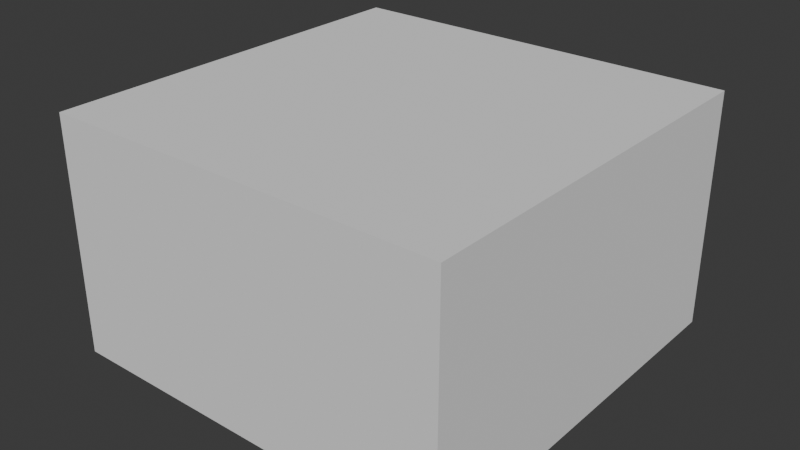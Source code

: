 # Source: triceratops.blend  (saved by Blender 4.3.34; exported with 4.5.12 LTS)
import bpy
from mathutils import Matrix  # noqa: F401  (used for matrix-valued properties, if any)

bpy.ops.wm.read_factory_settings(use_empty=True)
scene = bpy.context.scene
scene.name = 'Scene'

# ---- collections
col_triceratops = bpy.data.collections.new('triceratops'); scene.collection.children.link(col_triceratops)
col_triceratops_001 = bpy.data.collections.new('triceratops.001'); col_triceratops.children.link(col_triceratops_001)

# ---- images (referenced by path relative to the original .blend; pixels are not part of the script)
import os
ASSET_DIR = os.environ.get("B2B_ASSET_DIR", "")  # directory of the original .blend (textures are referenced by path, not embedded)
HERE = os.path.dirname(os.path.abspath(__file__))  # packed textures are extracted next to this script under _unpacked/

def load_image(name, relpath, width, height, colorspace="sRGB"):
    """Load a texture the original file referenced (path relative to the .blend, or extracted next to this script)."""
    p = next((c for c in (os.path.join(HERE, relpath), os.path.join(ASSET_DIR, relpath)) if relpath and os.path.exists(c)), "")
    if p:
        img = bpy.data.images.load(p, check_existing=True)
        img.name = name
    else:  # same state as the original file: an image datablock whose file is absent (Cycles renders it pink)
        img = bpy.data.images.new(name, width, height)
        img.source = "FILE"
        img.filepath = "//" + (relpath or name)
    img.colorspace_settings.name = colorspace
    return img
img_default_m_png = load_image('default_m.png', '', 1024, 1024, 'sRGB')
img_default_n_png = load_image('default_n.png', '', 1024, 1024, 'sRGB')
img_triceratops_d = load_image('triceratops_d', 'triceratops_d.png', 1024, 1024, 'sRGB')

# ---- materials (node trees are filled in below, after node groups)
mat_triceratops = bpy.data.materials.new('triceratops')
mat_triceratops.use_transparent_shadow = False
mat_triceratops.preview_render_type = 'FLAT'

# ---- material node trees
mat_triceratops.use_nodes = True; mat_triceratops.node_tree.nodes.clear()
_N = mat_triceratops.node_tree.nodes; _L = mat_triceratops.node_tree.links
n0 = _N.new('ShaderNodeSeparateXYZ'); n0.name = 'Separate XYZ'; n0.location = (-214, -143)
n1 = _N.new('ShaderNodeOutputMaterial'); n1.name = 'Material Output'; n1.location = (408, 311)
n2 = _N.new('ShaderNodeNormalMap'); n2.name = 'Normal Map'; n2.location = (-187, 74)
n3 = _N.new('ShaderNodeTexImage'); n3.name = 'Image Texture.002'; n3.location = (-520, -263)
n3.label = 'textureMaterial'
n3.image = img_default_m_png
n4 = _N.new('ShaderNodeTexImage'); n4.name = 'Image Texture.001'; n4.location = (-507, 33)
n4.label = 'textureNormal'
n4.image = img_default_n_png
n5 = _N.new('ShaderNodeBsdfPrincipled'); n5.name = 'Principled BSDF'; n5.location = (103, 244)
n5.label = 'Principled BSDF'
n5.inputs[3].default_value = 1.45
n6 = _N.new('ShaderNodeTexImage'); n6.name = 'Image Texture'; n6.location = (-515, 362)
n6.label = 'textureBase'
n6.image = img_triceratops_d
_L.new(n5.outputs[0], n1.inputs[0])
_L.new(n6.outputs[0], n5.inputs[0])
_L.new(n2.outputs[0], n5.inputs[5])
_L.new(n3.outputs[0], n0.inputs[0])
_L.new(n0.outputs[0], n5.inputs[2])
_L.new(n0.outputs[1], n5.inputs[1])
_L.new(n0.outputs[2], n5.inputs[27])
_L.new(n4.outputs[0], n2.inputs[1])
n1.is_active_output = True

# ---- world
world_world = bpy.data.worlds.new('World'); scene.world = world_world
world_world.use_nodes = True; world_world.node_tree.nodes.clear()
_N = world_world.node_tree.nodes; _L = world_world.node_tree.links
n0 = _N.new('ShaderNodeOutputWorld'); n0.name = 'World Output'; n0.location = (300, 300)
n1 = _N.new('ShaderNodeBackground'); n1.name = 'Background'; n1.location = (10, 300)
n1.inputs[0].default_value = (0.05088, 0.05088, 0.05088, 1.0)
_L.new(n1.outputs[0], n0.inputs[0])
n0.is_active_output = True
world_world.color = (0.05088, 0.05088, 0.05088)
world_world.use_sun_shadow = False
world_world.sun_shadow_jitter_overblur = 0.0

# ---- meshes
me_cube = bpy.data.meshes.new('Cube')
me_cube.from_pydata([(-1.0, -1.0, -1.0), (-1.0, -1.0, 1.0), (-1.0, 1.0, -1.0), (-1.0, 1.0, 1.0), (1.0, -1.0, -1.0), (1.0, -1.0, 1.0), (1.0, 1.0, -1.0), (1.0, 1.0, 1.0)], [], [(0, 1, 3, 2), (2, 3, 7, 6), (6, 7, 5, 4), (4, 5, 1, 0), (2, 6, 4, 0), (7, 3, 1, 5)])
_uv = me_cube.uv_layers.new(name='UVMap')
_uv.uv.foreach_set('vector', [0.375, 0.0, 0.625, 0.0, 0.625, 0.25, 0.375, 0.25, 0.375, 0.25, 0.625, 0.25, 0.625, 0.5, 0.375, 0.5, 0.375, 0.5, 0.625, 0.5, 0.625, 0.75, 0.375, 0.75, 0.375, 0.75, 0.625, 0.75, 0.625, 1.0, 0.375, 1.0, 0.125, 0.5, 0.375, 0.5, 0.375, 0.75, 0.125, 0.75, 0.625, 0.5, 0.875, 0.5, 0.875, 0.75, 0.625, 0.75])
me_cube.update()
me_cylinder = bpy.data.meshes.new('Cylinder')
me_cylinder.from_pydata([], [], [])
me_cylinder.materials.append(None)
me_cylinder.update()
arm_armature = bpy.data.armatures.new('Armature')  # bones are not reproduced

# ---- objects
ob_collision = bpy.data.objects.new('COLLISION', me_cube)
ob_armature = bpy.data.objects.new('Armature', arm_armature)
ob_triceratops = bpy.data.objects.new('Triceratops', me_cylinder)

# ---- transforms, parenting, visibility, modifiers, constraints
ob_collision.location = (0.0, 0.0, 0.9433)
ob_collision.scale = (1.6, 1.6, 0.9433)
ob_collision.display_type = 'BOUNDS'
ob_collision.display_bounds_type = 'CYLINDER'
ob_armature.location = (0.0, 0.0, 0.0)
ob_armature.rotation_euler = (1.571, 0.0, 0.0)
ob_armature.scale = (0.2, 0.2, 0.2)
ob_triceratops.parent = ob_armature
ob_triceratops.location = (0.0, 0.0, 0.0)
ob_triceratops.color = (0.8, 0.8, 0.8, 1.0)
ob_triceratops.material_slots[0].link = 'OBJECT'; ob_triceratops.material_slots[0].material = mat_triceratops
_vg = ob_triceratops.vertex_groups.new(name='BackLeg.R')
_vg = ob_triceratops.vertex_groups.new(name='BackUpLeg.R')
_vg = ob_triceratops.vertex_groups.new(name='BackLowLeg.R')
_vg = ob_triceratops.vertex_groups.new(name='BackLeg.L')
_vg = ob_triceratops.vertex_groups.new(name='BackUpLeg.L')
_vg = ob_triceratops.vertex_groups.new(name='BackLowLeg.L')
_vg = ob_triceratops.vertex_groups.new(name='Back')
_vg = ob_triceratops.vertex_groups.new(name='Tail1')
_vg = ob_triceratops.vertex_groups.new(name='Tail2')
_vg = ob_triceratops.vertex_groups.new(name='Tail3')
_vg = ob_triceratops.vertex_groups.new(name='Tail4')
_vg = ob_triceratops.vertex_groups.new(name='Tail5')
_vg = ob_triceratops.vertex_groups.new(name='Hips')
_vg = ob_triceratops.vertex_groups.new(name='Torso')
_vg = ob_triceratops.vertex_groups.new(name='Shoulders')
_vg = ob_triceratops.vertex_groups.new(name='Neck')
_vg = ob_triceratops.vertex_groups.new(name='Head')
_vg = ob_triceratops.vertex_groups.new(name='FrontLeg.R')
_vg = ob_triceratops.vertex_groups.new(name='FrontUpLeg.R')
_vg = ob_triceratops.vertex_groups.new(name='FrontLowLeg.R')
_vg = ob_triceratops.vertex_groups.new(name='FrontLeg.L')
_vg = ob_triceratops.vertex_groups.new(name='FrontUpLeg.L')
_vg = ob_triceratops.vertex_groups.new(name='FrontLowLeg.L')
_vg = ob_triceratops.vertex_groups.new(name='BackFoot.R')
_vg = ob_triceratops.vertex_groups.new(name='BackFoot.L')
_vg = ob_triceratops.vertex_groups.new(name='FrontFoot.R')
_vg = ob_triceratops.vertex_groups.new(name='FrontFoot.L')
_m = ob_triceratops.modifiers.new('Armature', 'ARMATURE')
_m.object = ob_armature

# ---- collection membership
col_triceratops.objects.link(ob_collision)
col_triceratops_001.objects.link(ob_armature)
col_triceratops_001.objects.link(ob_triceratops)

# ---- scene / render settings (as saved in the file)
scene.frame_start = 1; scene.frame_end = 250; scene.frame_set(1)
scene.render.engine = 'BLENDER_EEVEE_NEXT'
scene.cycles.sampling_pattern = 'TABULATED_SOBOL'
scene.eevee.ray_tracing_options.trace_max_roughness = 0.0
bpy.context.view_layer.update()

# ---- added for rendering (the .blend has no active camera and no usable light): camera, sun
cam_auto = bpy.data.cameras.new('AutoCamera')
cam_auto.lens = 50.0
cam_auto.sensor_width = 36.0
cam_auto.clip_end = 1000.0
ob_auto_camera = bpy.data.objects.new('AutoCamera', cam_auto)
scene.collection.objects.link(ob_auto_camera)
ob_auto_camera.location = (4.53633, -5.44359, 4.57231)
ob_auto_camera.rotation_euler = (1.09748, -7.21219e-08, 0.694738)
scene.camera = ob_auto_camera
light_auto_sun = bpy.data.lights.new('AutoSun', 'SUN')
light_auto_sun.energy = 3.0
light_auto_sun.angle = 0.0523599
ob_auto_sun = bpy.data.objects.new('AutoSun', light_auto_sun)
scene.collection.objects.link(ob_auto_sun)
ob_auto_sun.rotation_euler = (0.872665, 0.174533, 0.523599)
bpy.context.view_layer.update()
